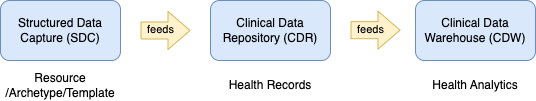

The diagram above was exported from draw.io. Its source (the exported page's mxGraphModel, read from the mxfile embedded in the PNG):
<mxGraphModel dx="685" dy="331" grid="1" gridSize="10" guides="1" tooltips="1" connect="1" arrows="1" fold="1" page="1" pageScale="1" pageWidth="827" pageHeight="1169" math="0" shadow="0">
  <root>
    <mxCell id="0" />
    <mxCell id="1" parent="0" />
    <mxCell id="9I-J4Xs82Yw6y-lOxFPa-1" value="Structured Data Capture (SDC)" style="rounded=1;whiteSpace=wrap;html=1;fillColor=#dae8fc;strokeColor=#6c8ebf;" parent="1" vertex="1">
      <mxGeometry x="210" y="200" width="120" height="60" as="geometry" />
    </mxCell>
    <mxCell id="9I-J4Xs82Yw6y-lOxFPa-3" value="Clinical Data Repository (CDR)" style="rounded=1;whiteSpace=wrap;html=1;fillColor=#dae8fc;strokeColor=#6c8ebf;" parent="1" vertex="1">
      <mxGeometry x="420" y="200" width="120" height="60" as="geometry" />
    </mxCell>
    <mxCell id="9I-J4Xs82Yw6y-lOxFPa-5" value="Clinical Data Warehouse (CDW)" style="rounded=1;whiteSpace=wrap;html=1;fillColor=#dae8fc;strokeColor=#6c8ebf;" parent="1" vertex="1">
      <mxGeometry x="625" y="200" width="120" height="60" as="geometry" />
    </mxCell>
    <mxCell id="9I-J4Xs82Yw6y-lOxFPa-6" value="" style="shape=flexArrow;endArrow=classic;html=1;rounded=0;width=17;endSize=7;fillColor=#fff2cc;strokeColor=#d6b656;" parent="1" edge="1">
      <mxGeometry width="50" height="50" relative="1" as="geometry">
        <mxPoint x="350" y="230" as="sourcePoint" />
        <mxPoint x="400" y="230" as="targetPoint" />
      </mxGeometry>
    </mxCell>
    <mxCell id="9I-J4Xs82Yw6y-lOxFPa-11" value="&lt;span style=&quot;background-color: rgb(255, 242, 204);&quot;&gt;feeds&lt;/span&gt;" style="edgeLabel;html=1;align=center;verticalAlign=middle;resizable=0;points=[];fontColor=#000000;" parent="9I-J4Xs82Yw6y-lOxFPa-6" connectable="0" vertex="1">
      <mxGeometry x="-0.2" y="1" relative="1" as="geometry">
        <mxPoint as="offset" />
      </mxGeometry>
    </mxCell>
    <mxCell id="9I-J4Xs82Yw6y-lOxFPa-12" value="" style="shape=flexArrow;endArrow=classic;html=1;rounded=0;width=17;endSize=7;fillColor=#fff2cc;strokeColor=#d6b656;" parent="1" edge="1">
      <mxGeometry width="50" height="50" relative="1" as="geometry">
        <mxPoint x="560" y="229.67" as="sourcePoint" />
        <mxPoint x="610" y="229.67" as="targetPoint" />
      </mxGeometry>
    </mxCell>
    <mxCell id="9I-J4Xs82Yw6y-lOxFPa-13" value="feeds" style="edgeLabel;html=1;align=center;verticalAlign=middle;resizable=0;points=[];labelBackgroundColor=#FFF2CC;" parent="9I-J4Xs82Yw6y-lOxFPa-12" connectable="0" vertex="1">
      <mxGeometry x="-0.2" y="1" relative="1" as="geometry">
        <mxPoint as="offset" />
      </mxGeometry>
    </mxCell>
    <mxCell id="Le4vqtjaNi0sstYgu-De-1" value="Health Records" style="text;html=1;align=center;verticalAlign=middle;whiteSpace=wrap;rounded=0;" vertex="1" parent="1">
      <mxGeometry x="436" y="270" width="88" height="30" as="geometry" />
    </mxCell>
    <mxCell id="Le4vqtjaNi0sstYgu-De-2" value="Health Analytics" style="text;html=1;align=center;verticalAlign=middle;whiteSpace=wrap;rounded=0;" vertex="1" parent="1">
      <mxGeometry x="640" y="270" width="90" height="30" as="geometry" />
    </mxCell>
    <mxCell id="Le4vqtjaNi0sstYgu-De-3" value="Resource /Archetype/Template" style="text;html=1;align=center;verticalAlign=middle;whiteSpace=wrap;rounded=0;" vertex="1" parent="1">
      <mxGeometry x="228" y="270" width="84" height="30" as="geometry" />
    </mxCell>
  </root>
</mxGraphModel>